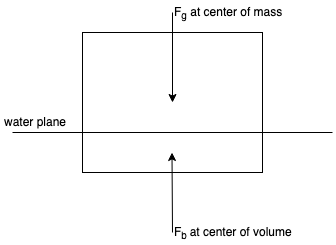

The diagram above was exported from draw.io. Its source (the exported page's mxGraphModel, read from the mxfile embedded in the PNG):
<mxGraphModel dx="1398" dy="851" grid="1" gridSize="10" guides="1" tooltips="1" connect="1" arrows="1" fold="1" page="1" pageScale="1" pageWidth="850" pageHeight="1100" math="0" shadow="0">
  <root>
    <mxCell id="0" />
    <mxCell id="1" parent="0" />
    <mxCell id="2" value="" style="rounded=0;whiteSpace=wrap;html=1;fillColor=none;" vertex="1" parent="1">
      <mxGeometry x="260" y="240" width="180" height="140" as="geometry" />
    </mxCell>
    <mxCell id="3" value="" style="endArrow=none;html=1;" edge="1" parent="1">
      <mxGeometry width="50" height="50" relative="1" as="geometry">
        <mxPoint x="190" y="340" as="sourcePoint" />
        <mxPoint x="510" y="340" as="targetPoint" />
      </mxGeometry>
    </mxCell>
    <mxCell id="4" value="water plane" style="text;html=1;resizable=0;points=[];autosize=1;align=left;verticalAlign=top;spacingTop=-4;" vertex="1" parent="1">
      <mxGeometry x="180" y="320" width="80" height="20" as="geometry" />
    </mxCell>
    <mxCell id="5" value="" style="endArrow=classic;html=1;" edge="1" parent="1">
      <mxGeometry width="50" height="50" relative="1" as="geometry">
        <mxPoint x="350" y="440" as="sourcePoint" />
        <mxPoint x="349.5" y="360" as="targetPoint" />
      </mxGeometry>
    </mxCell>
    <mxCell id="6" value="" style="endArrow=classic;html=1;" edge="1" parent="1">
      <mxGeometry width="50" height="50" relative="1" as="geometry">
        <mxPoint x="350" y="220" as="sourcePoint" />
        <mxPoint x="350" y="310" as="targetPoint" />
      </mxGeometry>
    </mxCell>
    <mxCell id="7" value="F&lt;sub&gt;b &lt;/sub&gt;at center of volume" style="text;html=1;resizable=0;points=[];autosize=1;align=left;verticalAlign=top;spacingTop=-4;" vertex="1" parent="1">
      <mxGeometry x="350" y="430" width="130" height="20" as="geometry" />
    </mxCell>
    <mxCell id="8" value="F&lt;sub&gt;g&lt;/sub&gt; at center of mass" style="text;html=1;resizable=0;points=[];autosize=1;align=left;verticalAlign=top;spacingTop=-4;" vertex="1" parent="1">
      <mxGeometry x="350" y="210" width="120" height="20" as="geometry" />
    </mxCell>
  </root>
</mxGraphModel>